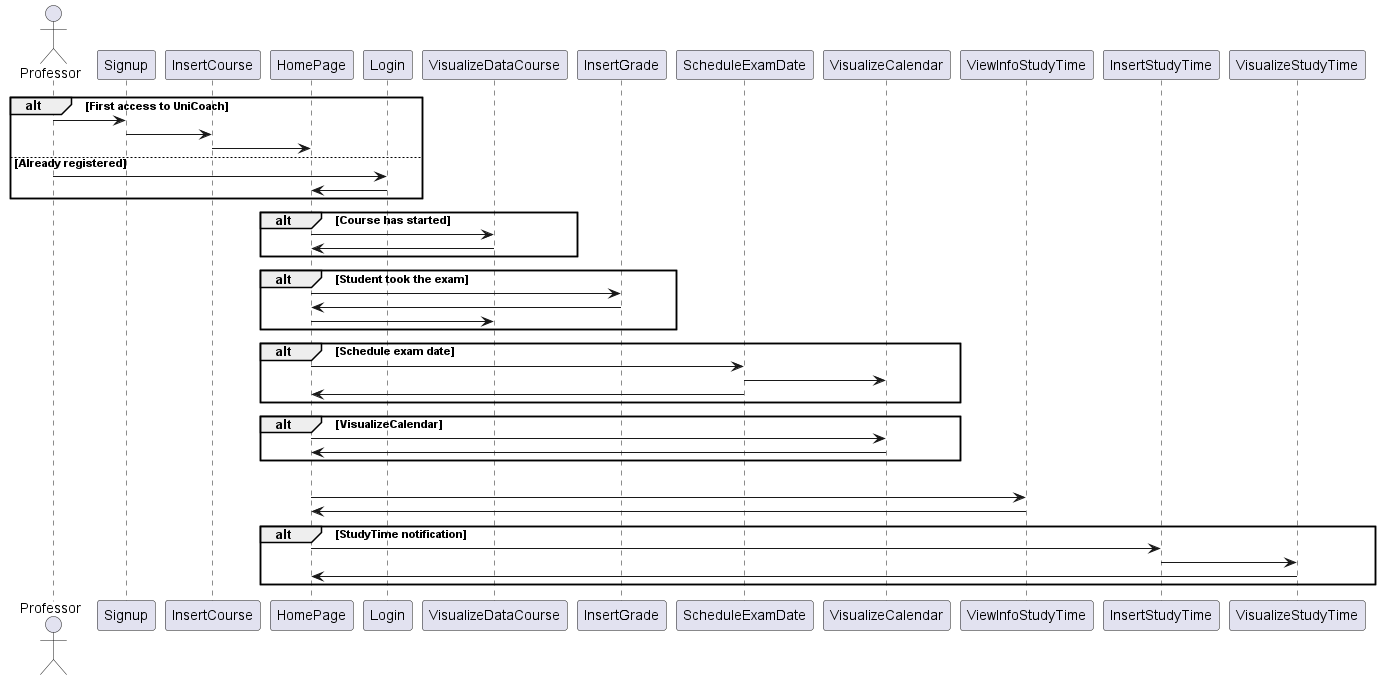

The diagram above was rendered by PlantUML. Its source (embedded in the PNG):
@startuml

Actor Professor

alt First access to UniCoach
    Professor -> Signup
    Signup -> InsertCourse
    InsertCourse -> HomePage

else Already registered
    Professor -> Login
    Login -> HomePage
end

alt Course has started
    HomePage -> VisualizeDataCourse
    VisualizeDataCourse -> HomePage
end

alt Student took the exam
    HomePage -> InsertGrade
    InsertGrade -> HomePage
    HomePage -> VisualizeDataCourse
end

alt Schedule exam date
    HomePage -> ScheduleExamDate
    ScheduleExamDate -> VisualizeCalendar
    ScheduleExamDate -> HomePage
end

alt VisualizeCalendar
    HomePage -> VisualizeCalendar
    VisualizeCalendar -> HomePage
end

alt View students study time
    HomePage -> ViewInfoStudyTime
    ViewInfoStudyTime -> HomePage

alt StudyTime notification
    HomePage -> InsertStudyTime
    InsertStudyTime -> VisualizeStudyTime
    VisualizeStudyTime -> HomePage
end

@enduml